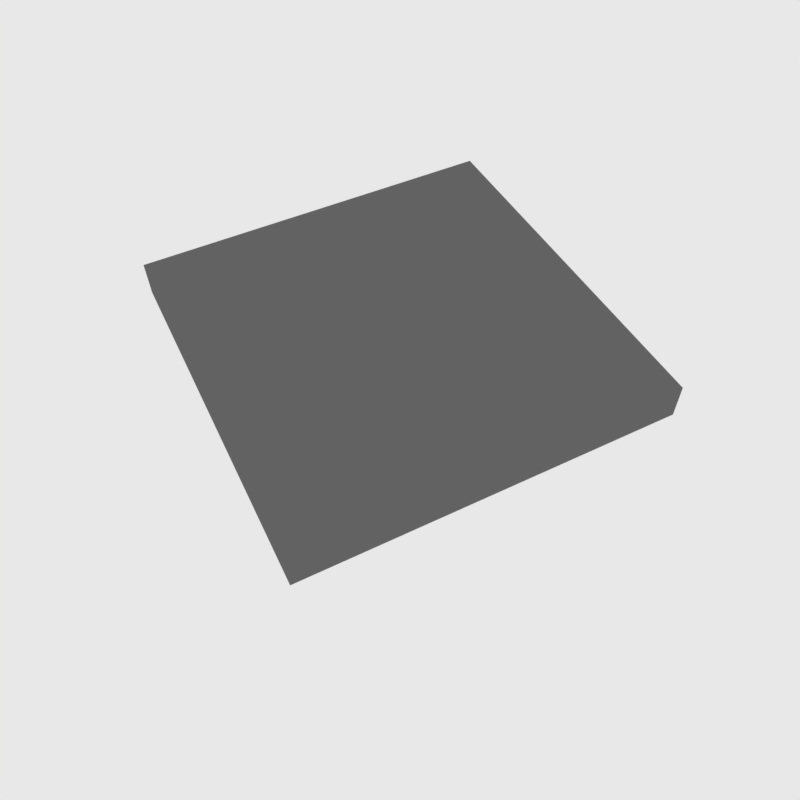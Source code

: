 # Source: Square.blend  (saved by Blender 5.1.30; exported with 4.5.12 LTS)
import bpy
from mathutils import Matrix  # noqa: F401  (used for matrix-valued properties, if any)

bpy.ops.wm.read_factory_settings(use_empty=True)
scene = bpy.context.scene
scene.name = 'Scene'

# ---- collections
col_square = bpy.data.collections.new('Square'); scene.collection.children.link(col_square)

# ---- materials (node trees are filled in below, after node groups)
mat_material_001 = bpy.data.materials.new('Material.001')
mat_material_001.alpha_threshold = 0.0
mat_material_001.use_backface_culling_lightprobe_volume = False
mat_material_001.use_transparent_shadow = False
mat_material_001.diffuse_color = (0.1523, 0.1523, 0.1523, 1.0)
mat_material_001.roughness = 0.5
mat_material_001.specular_intensity = 0.1

# ---- material node trees
mat_material_001.use_nodes = True; mat_material_001.node_tree.nodes.clear()
_N = mat_material_001.node_tree.nodes; _L = mat_material_001.node_tree.links
n0 = _N.new('NodeFrame'); n0.name = 'Frame'; n0.location = (0, 0)
n0.label = 'Versioning: Use Nodes was removed'
n0.width = 150
n1 = _N.new('ShaderNodeOutputMaterial'); n1.name = 'Material Output'; n1.location = (480, 0)
n1.target = 'EEVEE'
n2 = _N.new('ShaderNodeBsdfPrincipled'); n2.name = 'Principled BSDF'; n2.location = (0, 0)
n2.subsurface_method = 'BURLEY'
n2.inputs[0].default_value = (0.1523, 0.1523, 0.1523, 1.0)
n2.inputs[13].default_value = 0.1
n3 = _N.new('ShaderNodeOutputMaterial'); n3.name = 'Material Output.001'; n3.location = (450, 0)
n3.target = 'CYCLES'
n4 = _N.new('ShaderNodeBsdfDiffuse'); n4.name = 'Diffuse BSDF'; n4.location = (0, 0)
n4.inputs[0].default_value = (0.1523, 0.1523, 0.1523, 1.0)
n1.parent = n0
n2.parent = n0
n3.parent = n0
n4.parent = n0
_L.new(n2.outputs[0], n1.inputs[0])
_L.new(n4.outputs[0], n3.inputs[0])
n1.is_active_output = True

# ---- world
world_world = bpy.data.worlds.new('World'); scene.world = world_world
world_world.use_nodes = True; world_world.node_tree.nodes.clear()
_N = world_world.node_tree.nodes; _L = world_world.node_tree.links
n0 = _N.new('ShaderNodeOutputWorld'); n0.name = 'World Output'; n0.location = (280, 0)
n1 = _N.new('ShaderNodeBackground'); n1.name = 'Background'; n1.location = (0, 0)
n1.inputs[0].default_value = (0.807, 0.807, 0.807, 1.0)
n2 = _N.new('NodeFrame'); n2.name = 'Frame'; n2.location = (0, 0)
n2.label = 'Versioning: Use Nodes was removed'
n2.width = 150
n0.parent = n2
n1.parent = n2
_L.new(n1.outputs[0], n0.inputs[0])
n0.is_active_output = True
world_world.color = (0.05088, 0.05088, 0.05088)
world_world.use_sun_shadow = False
world_world.sun_shadow_jitter_overblur = 0.0
world_world.cycles.sampling_method = 'MANUAL'

# ---- cameras
cam_camera = bpy.data.cameras.new('Camera')
cam_camera.clip_end = 100.0
cam_camera.lens = 35.0
cam_camera.sensor_width = 32.0
cam_camera.sensor_height = 18.0
cam_camera.ortho_scale = 7.314
cam_camera.dof.focus_distance = 0.0
cam_camera.dof.aperture_fstop = 128.0

# ---- lights
light_light = bpy.data.lights.new('Light', 'POINT')
light_light.energy = 0.0
light_light.shadow_soft_size = 0.1

# ---- meshes
me_cube_028 = bpy.data.meshes.new('Cube.028')
me_cube_028.from_pydata([(-1.0, -1.0, -1.0), (-1.0, -1.0, 1.0), (-1.0, 1.0, -1.0), (-1.0, 1.0, 1.0), (1.0, -1.0, -1.0), (1.0, -1.0, 1.0), (1.0, 1.0, -1.0), (1.0, 1.0, 1.0)], [], [(1, 3, 2, 0), (3, 7, 6, 2), (7, 5, 4, 6), (5, 1, 0, 4), (0, 2, 6, 4), (5, 7, 3, 1)])
me_cube_028.materials.append(mat_material_001)
me_cube_028.use_remesh_preserve_volume = False
me_cube_028.use_remesh_preserve_attributes = False
me_cube_028.use_mirror_vertex_groups = False
me_cube_028.update()

# ---- objects
ob_cube_020 = bpy.data.objects.new('Cube.020', me_cube_028)
ob_camera = bpy.data.objects.new('Camera', cam_camera)
ob_light = bpy.data.objects.new('Light', light_light)

# ---- transforms, parenting, visibility, modifiers, constraints
ob_cube_020.location = (-2.215, 1.0, 0.0)
ob_cube_020.scale = (2.0, 2.0, 0.2)
ob_cube_020.lineart.crease_threshold = 0.0
ob_camera.location = (3.329, -1.685, 6.46)
ob_camera.rotation_euler = (0.6887, 0.009968, 1.102)
ob_camera.scale = (1.0, 1.0, 1.0)
ob_camera.lock_rotations_4d = False
ob_camera.empty_display_type = 'ARROWS'
ob_camera.color = (0.0, 0.0, 0.0, 0.0)
ob_camera.display_type = 'WIRE'
ob_camera.lineart.crease_threshold = 0.0
ob_light.location = (4.076, 1.005, 5.904)
ob_light.rotation_euler = (0.6503, 0.05522, 1.866)
ob_light.lock_rotations_4d = False
ob_light.empty_display_type = 'ARROWS'
ob_light.color = (0.0, 0.0, 0.0, 0.0)
ob_light.lineart.crease_threshold = 0.0

# ---- collection membership
col_square.objects.link(ob_cube_020)
col_square.objects.link(ob_camera)
col_square.objects.link(ob_light)

# ---- scene / render settings (as saved in the file)
scene.camera = ob_camera
scene.frame_start = 1; scene.frame_end = 250; scene.frame_set(1)
scene.render.engine = 'CYCLES'
scene.render.resolution_x = 64
scene.render.resolution_y = 64
scene.render.dither_intensity = 0.0
scene.render.film_transparent = True
scene.render.bake_type = 'DISPLACEMENT'
scene.render.bake_bias = 0.0
scene.render.bake_samples = 0
scene.cycles.use_denoising = False
scene.cycles.samples = 512
scene.cycles.sampling_pattern = 'TABULATED_SOBOL'
scene.cycles.light_sampling_threshold = 0.0
scene.cycles.use_adaptive_sampling = False
scene.cycles.use_light_tree = False
scene.cycles.blur_glossy = 0.0
scene.cycles.sample_clamp_indirect = 0.0
scene.view_settings.view_transform = 'Standard'
bpy.context.view_layer.update()
